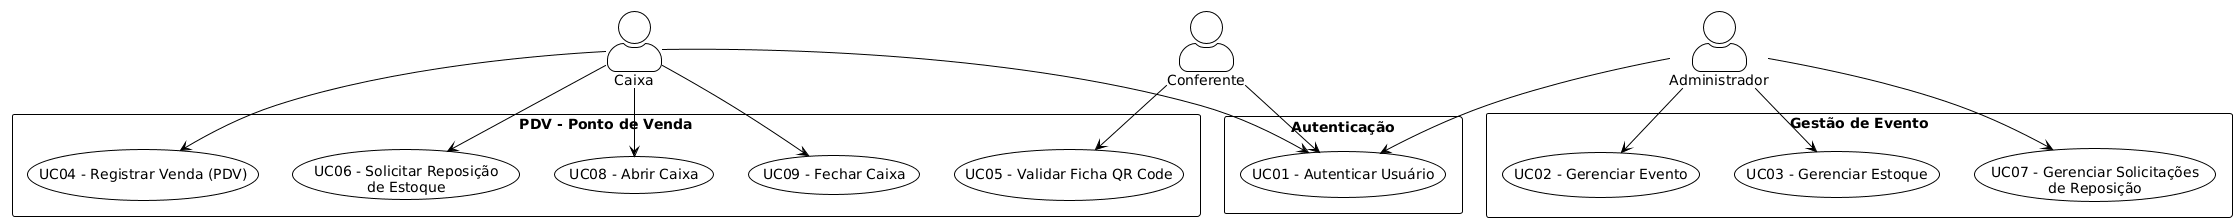

The diagram above was rendered by PlantUML. Its source (embedded in the PNG):
@startuml
!theme plain
top to bottom direction
skinparam actorStyle awesome

' ==== Atores ====
actor "Administrador" as ADM
actor "Caixa" as CX
actor "Conferente" as CONF

' ==== Agrupamento de Módulos em vertical ====

rectangle "Autenticação" {
    usecase "UC01 - Autenticar Usuário" as UC01
}

rectangle "Gestão de Evento" {
    usecase "UC02 - Gerenciar Evento" as UC02
    usecase "UC03 - Gerenciar Estoque" as UC03
    usecase "UC07 - Gerenciar Solicitações\nde Reposição" as UC07
}

rectangle "PDV - Ponto de Venda" {
    usecase "UC04 - Registrar Venda (PDV)" as UC04
    usecase "UC05 - Validar Ficha QR Code" as UC05
    usecase "UC06 - Solicitar Reposição\nde Estoque" as UC06
    usecase "UC08 - Abrir Caixa" as UC08
    usecase "UC09 - Fechar Caixa" as UC09
}

' ==== Relações ====
ADM --> UC01
CX --> UC01
CONF --> UC01

ADM --> UC02
ADM --> UC03
ADM --> UC07

CX --> UC04
CX --> UC06
CX --> UC08
CX --> UC09

CONF --> UC05
@enduml